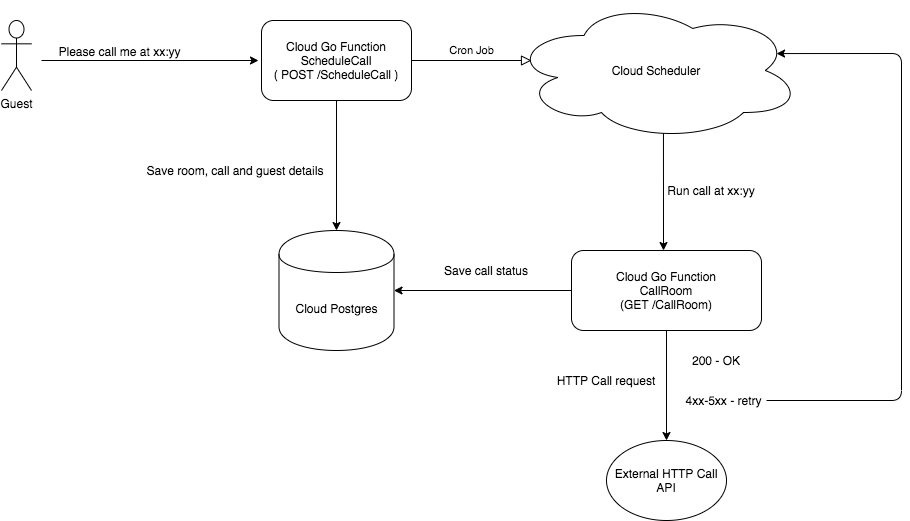

The diagram above was exported from draw.io. Its source (the exported page's mxGraphModel, read from the mxfile embedded in the PNG):
<mxGraphModel dx="1175" dy="652" grid="1" gridSize="10" guides="1" tooltips="1" connect="1" arrows="1" fold="1" page="1" pageScale="1" pageWidth="827" pageHeight="1169" math="0" shadow="0">
  <root>
    <mxCell id="WIyWlLk6GJQsqaUBKTNV-0" />
    <mxCell id="WIyWlLk6GJQsqaUBKTNV-1" parent="WIyWlLk6GJQsqaUBKTNV-0" />
    <mxCell id="WIyWlLk6GJQsqaUBKTNV-5" value="Cron Job" style="edgeStyle=orthogonalEdgeStyle;rounded=0;html=1;jettySize=auto;orthogonalLoop=1;fontSize=11;endArrow=block;endFill=0;endSize=8;strokeWidth=1;shadow=0;labelBackgroundColor=none;" parent="WIyWlLk6GJQsqaUBKTNV-1" edge="1">
      <mxGeometry y="10" relative="1" as="geometry">
        <mxPoint as="offset" />
        <mxPoint x="420" y="430" as="sourcePoint" />
        <mxPoint x="540" y="430" as="targetPoint" />
      </mxGeometry>
    </mxCell>
    <mxCell id="XlRoEc0kHSD0ny8xbHgA-1" value="Cloud Scheduler" style="ellipse;shape=cloud;whiteSpace=wrap;html=1;" vertex="1" parent="WIyWlLk6GJQsqaUBKTNV-1">
      <mxGeometry x="520" y="370" width="290" height="140" as="geometry" />
    </mxCell>
    <mxCell id="XlRoEc0kHSD0ny8xbHgA-2" value="" style="endArrow=classic;html=1;exitX=0.524;exitY=0.95;exitDx=0;exitDy=0;exitPerimeter=0;" edge="1" parent="WIyWlLk6GJQsqaUBKTNV-1" source="XlRoEc0kHSD0ny8xbHgA-1">
      <mxGeometry width="50" height="50" relative="1" as="geometry">
        <mxPoint x="380" y="580" as="sourcePoint" />
        <mxPoint x="672" y="620" as="targetPoint" />
      </mxGeometry>
    </mxCell>
    <mxCell id="XlRoEc0kHSD0ny8xbHgA-4" value="Cloud Go Function&lt;br&gt;CallRoom&lt;br&gt;(GET /CallRoom)" style="rounded=1;whiteSpace=wrap;html=1;" vertex="1" parent="WIyWlLk6GJQsqaUBKTNV-1">
      <mxGeometry x="580" y="620" width="190" height="80" as="geometry" />
    </mxCell>
    <mxCell id="XlRoEc0kHSD0ny8xbHgA-5" value="Cloud Go Function&lt;br&gt;ScheduleCall&lt;br&gt;( POST /ScheduleCall )" style="rounded=1;whiteSpace=wrap;html=1;" vertex="1" parent="WIyWlLk6GJQsqaUBKTNV-1">
      <mxGeometry x="270" y="390" width="150" height="80" as="geometry" />
    </mxCell>
    <mxCell id="XlRoEc0kHSD0ny8xbHgA-6" value="Run call at xx:yy" style="text;html=1;strokeColor=none;fillColor=none;align=center;verticalAlign=middle;whiteSpace=wrap;rounded=0;" vertex="1" parent="WIyWlLk6GJQsqaUBKTNV-1">
      <mxGeometry x="670" y="550" width="100" height="20" as="geometry" />
    </mxCell>
    <mxCell id="XlRoEc0kHSD0ny8xbHgA-7" value="Cloud Postgres" style="shape=cylinder;whiteSpace=wrap;html=1;boundedLbl=1;backgroundOutline=1;" vertex="1" parent="WIyWlLk6GJQsqaUBKTNV-1">
      <mxGeometry x="287.5" y="600" width="115" height="120" as="geometry" />
    </mxCell>
    <mxCell id="XlRoEc0kHSD0ny8xbHgA-8" value="" style="endArrow=classic;html=1;entryX=0.5;entryY=0;entryDx=0;entryDy=0;" edge="1" parent="WIyWlLk6GJQsqaUBKTNV-1" target="XlRoEc0kHSD0ny8xbHgA-7">
      <mxGeometry width="50" height="50" relative="1" as="geometry">
        <mxPoint x="345" y="470" as="sourcePoint" />
        <mxPoint x="345" y="580" as="targetPoint" />
      </mxGeometry>
    </mxCell>
    <mxCell id="XlRoEc0kHSD0ny8xbHgA-9" value="Save room, call and guest details" style="text;html=1;strokeColor=none;fillColor=none;align=center;verticalAlign=middle;whiteSpace=wrap;rounded=0;" vertex="1" parent="WIyWlLk6GJQsqaUBKTNV-1">
      <mxGeometry x="140" y="530" width="207.5" height="20" as="geometry" />
    </mxCell>
    <mxCell id="XlRoEc0kHSD0ny8xbHgA-10" value="Guest" style="shape=umlActor;verticalLabelPosition=bottom;labelBackgroundColor=#ffffff;verticalAlign=top;html=1;outlineConnect=0;" vertex="1" parent="WIyWlLk6GJQsqaUBKTNV-1">
      <mxGeometry x="10" y="390" width="30" height="70" as="geometry" />
    </mxCell>
    <mxCell id="XlRoEc0kHSD0ny8xbHgA-11" value="" style="endArrow=classic;html=1;" edge="1" parent="WIyWlLk6GJQsqaUBKTNV-1">
      <mxGeometry width="50" height="50" relative="1" as="geometry">
        <mxPoint x="50" y="430" as="sourcePoint" />
        <mxPoint x="267" y="430" as="targetPoint" />
        <Array as="points" />
      </mxGeometry>
    </mxCell>
    <mxCell id="XlRoEc0kHSD0ny8xbHgA-13" value="Please call me at xx:yy" style="text;html=1;align=center;verticalAlign=middle;resizable=0;points=[];autosize=1;" vertex="1" parent="WIyWlLk6GJQsqaUBKTNV-1">
      <mxGeometry x="58" y="411" width="140" height="20" as="geometry" />
    </mxCell>
    <mxCell id="XlRoEc0kHSD0ny8xbHgA-14" value="External HTTP Call API" style="ellipse;whiteSpace=wrap;html=1;" vertex="1" parent="WIyWlLk6GJQsqaUBKTNV-1">
      <mxGeometry x="615" y="810" width="120" height="80" as="geometry" />
    </mxCell>
    <mxCell id="XlRoEc0kHSD0ny8xbHgA-15" value="" style="endArrow=classic;html=1;exitX=0;exitY=0.5;exitDx=0;exitDy=0;entryX=1;entryY=0.5;entryDx=0;entryDy=0;" edge="1" parent="WIyWlLk6GJQsqaUBKTNV-1" source="XlRoEc0kHSD0ny8xbHgA-4" target="XlRoEc0kHSD0ny8xbHgA-7">
      <mxGeometry width="50" height="50" relative="1" as="geometry">
        <mxPoint x="390" y="620" as="sourcePoint" />
        <mxPoint x="440" y="570" as="targetPoint" />
      </mxGeometry>
    </mxCell>
    <mxCell id="XlRoEc0kHSD0ny8xbHgA-19" value="Save call status" style="text;html=1;strokeColor=none;fillColor=none;align=center;verticalAlign=middle;whiteSpace=wrap;rounded=0;" vertex="1" parent="WIyWlLk6GJQsqaUBKTNV-1">
      <mxGeometry x="450" y="630" width="90" height="20" as="geometry" />
    </mxCell>
    <mxCell id="XlRoEc0kHSD0ny8xbHgA-20" value="" style="endArrow=classic;html=1;exitX=0.5;exitY=1;exitDx=0;exitDy=0;entryX=0.5;entryY=0;entryDx=0;entryDy=0;" edge="1" parent="WIyWlLk6GJQsqaUBKTNV-1" source="XlRoEc0kHSD0ny8xbHgA-4" target="XlRoEc0kHSD0ny8xbHgA-14">
      <mxGeometry width="50" height="50" relative="1" as="geometry">
        <mxPoint x="390" y="780" as="sourcePoint" />
        <mxPoint x="440" y="730" as="targetPoint" />
      </mxGeometry>
    </mxCell>
    <mxCell id="XlRoEc0kHSD0ny8xbHgA-21" value="HTTP Call request" style="text;html=1;strokeColor=none;fillColor=none;align=center;verticalAlign=middle;whiteSpace=wrap;rounded=0;" vertex="1" parent="WIyWlLk6GJQsqaUBKTNV-1">
      <mxGeometry x="550" y="740" width="130" height="20" as="geometry" />
    </mxCell>
    <mxCell id="XlRoEc0kHSD0ny8xbHgA-23" value="200 - OK" style="text;html=1;strokeColor=none;fillColor=none;align=center;verticalAlign=middle;whiteSpace=wrap;rounded=0;" vertex="1" parent="WIyWlLk6GJQsqaUBKTNV-1">
      <mxGeometry x="690" y="720" width="70" height="20" as="geometry" />
    </mxCell>
    <mxCell id="XlRoEc0kHSD0ny8xbHgA-24" value="4xx-5xx - retry&lt;br&gt;" style="text;html=1;strokeColor=none;fillColor=none;align=center;verticalAlign=middle;whiteSpace=wrap;rounded=0;" vertex="1" parent="WIyWlLk6GJQsqaUBKTNV-1">
      <mxGeometry x="690" y="760" width="85" height="20" as="geometry" />
    </mxCell>
    <mxCell id="XlRoEc0kHSD0ny8xbHgA-27" value="" style="endArrow=classic;html=1;entryX=0.914;entryY=0.379;entryDx=0;entryDy=0;entryPerimeter=0;exitX=1;exitY=0.5;exitDx=0;exitDy=0;" edge="1" parent="WIyWlLk6GJQsqaUBKTNV-1" source="XlRoEc0kHSD0ny8xbHgA-24" target="XlRoEc0kHSD0ny8xbHgA-1">
      <mxGeometry width="50" height="50" relative="1" as="geometry">
        <mxPoint x="770" y="550" as="sourcePoint" />
        <mxPoint x="820" y="500" as="targetPoint" />
        <Array as="points">
          <mxPoint x="910" y="770" />
          <mxPoint x="910" y="423" />
        </Array>
      </mxGeometry>
    </mxCell>
  </root>
</mxGraphModel>